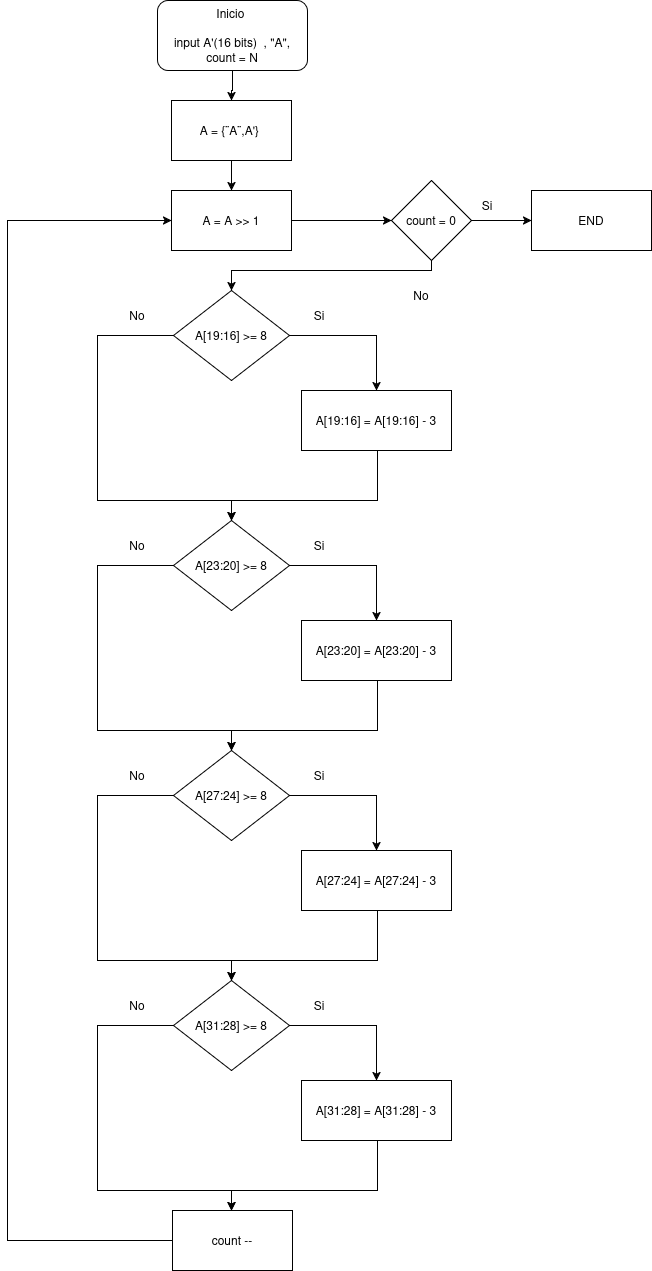

The diagram above was exported from draw.io. Its source (the exported page's mxGraphModel, read from the mxfile embedded in the PNG):
<mxGraphModel dx="1426" dy="827" grid="1" gridSize="10" guides="1" tooltips="1" connect="1" arrows="1" fold="1" page="1" pageScale="1" pageWidth="827" pageHeight="1169" math="0" shadow="0">
  <root>
    <mxCell id="0" />
    <mxCell id="1" parent="0" />
    <mxCell id="z0rgwhaeeqHu0ATF4_DO-1" edge="1" parent="1" source="z0rgwhaeeqHu0ATF4_DO-2" style="edgeStyle=orthogonalEdgeStyle;rounded=0;orthogonalLoop=1;jettySize=auto;html=1;" target="z0rgwhaeeqHu0ATF4_DO-4" value="">
      <mxGeometry relative="1" as="geometry" />
    </mxCell>
    <mxCell id="z0rgwhaeeqHu0ATF4_DO-2" parent="1" style="rounded=1;whiteSpace=wrap;html=1;" value="&lt;div&gt;Inicio&amp;nbsp;&lt;/div&gt;&lt;div&gt;&lt;br&gt;&lt;/div&gt;&lt;div&gt;input A'(16 bits)&amp;nbsp; , &quot;A&quot;, count = N&lt;/div&gt;" vertex="1">
      <mxGeometry height="70" width="150" x="290" y="20" as="geometry" />
    </mxCell>
    <mxCell id="z0rgwhaeeqHu0ATF4_DO-3" edge="1" parent="1" source="z0rgwhaeeqHu0ATF4_DO-4" style="edgeStyle=orthogonalEdgeStyle;rounded=0;orthogonalLoop=1;jettySize=auto;html=1;" target="z0rgwhaeeqHu0ATF4_DO-6" value="">
      <mxGeometry relative="1" as="geometry" />
    </mxCell>
    <mxCell id="z0rgwhaeeqHu0ATF4_DO-4" parent="1" style="rounded=0;whiteSpace=wrap;html=1;" value="A = {¨A¨,A'}&amp;nbsp;" vertex="1">
      <mxGeometry height="60" width="120" x="304" y="120" as="geometry" />
    </mxCell>
    <mxCell id="z0rgwhaeeqHu0ATF4_DO-5" edge="1" parent="1" source="z0rgwhaeeqHu0ATF4_DO-6" style="edgeStyle=orthogonalEdgeStyle;rounded=0;orthogonalLoop=1;jettySize=auto;html=1;" target="z0rgwhaeeqHu0ATF4_DO-9" value="">
      <mxGeometry relative="1" as="geometry" />
    </mxCell>
    <mxCell id="z0rgwhaeeqHu0ATF4_DO-6" parent="1" style="whiteSpace=wrap;html=1;rounded=0;" value="A = A &amp;gt;&amp;gt; 1" vertex="1">
      <mxGeometry height="60" width="120" x="304" y="210" as="geometry" />
    </mxCell>
    <mxCell id="z0rgwhaeeqHu0ATF4_DO-7" edge="1" parent="1" source="z0rgwhaeeqHu0ATF4_DO-9" style="edgeStyle=orthogonalEdgeStyle;rounded=0;orthogonalLoop=1;jettySize=auto;html=1;" target="z0rgwhaeeqHu0ATF4_DO-10" value="">
      <mxGeometry relative="1" as="geometry" />
    </mxCell>
    <mxCell id="z0rgwhaeeqHu0ATF4_DO-8" edge="1" parent="1" source="z0rgwhaeeqHu0ATF4_DO-9" style="edgeStyle=orthogonalEdgeStyle;rounded=0;orthogonalLoop=1;jettySize=auto;html=1;" value="">
      <mxGeometry relative="1" as="geometry">
        <Array as="points">
          <mxPoint x="564" y="290" />
          <mxPoint x="364" y="290" />
        </Array>
        <mxPoint x="364" y="310" as="targetPoint" />
      </mxGeometry>
    </mxCell>
    <mxCell id="z0rgwhaeeqHu0ATF4_DO-9" parent="1" style="rhombus;whiteSpace=wrap;html=1;rounded=0;" value="count = 0" vertex="1">
      <mxGeometry height="80" width="80" x="524" y="200" as="geometry" />
    </mxCell>
    <mxCell id="z0rgwhaeeqHu0ATF4_DO-10" parent="1" style="whiteSpace=wrap;html=1;rounded=0;" value="END" vertex="1">
      <mxGeometry height="60" width="120" x="664" y="210" as="geometry" />
    </mxCell>
    <mxCell id="z0rgwhaeeqHu0ATF4_DO-11" parent="1" style="text;html=1;whiteSpace=wrap;strokeColor=none;fillColor=none;align=center;verticalAlign=middle;rounded=0;" value="Si" vertex="1">
      <mxGeometry height="30" width="60" x="590" y="210" as="geometry" />
    </mxCell>
    <mxCell id="z0rgwhaeeqHu0ATF4_DO-12" parent="1" style="text;html=1;whiteSpace=wrap;strokeColor=none;fillColor=none;align=center;verticalAlign=middle;rounded=0;" value="No" vertex="1">
      <mxGeometry height="30" width="60" x="524" y="300" as="geometry" />
    </mxCell>
    <mxCell id="z0rgwhaeeqHu0ATF4_DO-13" edge="1" parent="1" source="z0rgwhaeeqHu0ATF4_DO-15" style="edgeStyle=orthogonalEdgeStyle;rounded=0;orthogonalLoop=1;jettySize=auto;html=1;entryX=0.5;entryY=0;entryDx=0;entryDy=0;" target="z0rgwhaeeqHu0ATF4_DO-17" value="">
      <mxGeometry relative="1" as="geometry">
        <mxPoint x="520" y="380" as="targetPoint" />
      </mxGeometry>
    </mxCell>
    <mxCell id="z0rgwhaeeqHu0ATF4_DO-14" edge="1" parent="1" source="z0rgwhaeeqHu0ATF4_DO-15" style="edgeStyle=orthogonalEdgeStyle;rounded=0;orthogonalLoop=1;jettySize=auto;html=1;entryX=0.5;entryY=0;entryDx=0;entryDy=0;" value="">
      <mxGeometry relative="1" as="geometry">
        <Array as="points">
          <mxPoint x="230" y="355" />
          <mxPoint x="230" y="520" />
          <mxPoint x="364" y="520" />
        </Array>
        <mxPoint x="364" y="540" as="targetPoint" />
      </mxGeometry>
    </mxCell>
    <mxCell id="z0rgwhaeeqHu0ATF4_DO-15" parent="1" style="rhombus;whiteSpace=wrap;html=1;" value="A[19:16] &amp;gt;= 8" vertex="1">
      <mxGeometry height="90" width="116" x="306" y="310" as="geometry" />
    </mxCell>
    <mxCell id="z0rgwhaeeqHu0ATF4_DO-16" edge="1" parent="1" source="z0rgwhaeeqHu0ATF4_DO-17" style="edgeStyle=orthogonalEdgeStyle;rounded=0;orthogonalLoop=1;jettySize=auto;html=1;entryX=0.5;entryY=0;entryDx=0;entryDy=0;" value="">
      <mxGeometry relative="1" as="geometry">
        <Array as="points">
          <mxPoint x="510" y="520" />
          <mxPoint x="364" y="520" />
        </Array>
        <mxPoint x="364" y="540" as="targetPoint" />
      </mxGeometry>
    </mxCell>
    <mxCell id="z0rgwhaeeqHu0ATF4_DO-17" parent="1" style="rounded=0;whiteSpace=wrap;html=1;" value="&lt;div&gt;A[19:16] = A[19:16] - 3&lt;/div&gt;" vertex="1">
      <mxGeometry height="60" width="150" x="434" y="410" as="geometry" />
    </mxCell>
    <mxCell id="z0rgwhaeeqHu0ATF4_DO-18" parent="1" style="text;html=1;whiteSpace=wrap;strokeColor=none;fillColor=none;align=center;verticalAlign=middle;rounded=0;" value="No" vertex="1">
      <mxGeometry height="30" width="60" x="240" y="320" as="geometry" />
    </mxCell>
    <mxCell id="z0rgwhaeeqHu0ATF4_DO-19" parent="1" style="text;html=1;whiteSpace=wrap;strokeColor=none;fillColor=none;align=center;verticalAlign=middle;rounded=0;" value="Si" vertex="1">
      <mxGeometry height="30" width="60" x="422" y="320" as="geometry" />
    </mxCell>
    <mxCell id="z0rgwhaeeqHu0ATF4_DO-20" edge="1" parent="1" source="z0rgwhaeeqHu0ATF4_DO-21" style="edgeStyle=orthogonalEdgeStyle;rounded=0;orthogonalLoop=1;jettySize=auto;html=1;entryX=0;entryY=0.5;entryDx=0;entryDy=0;" target="z0rgwhaeeqHu0ATF4_DO-6" value="">
      <mxGeometry relative="1" as="geometry">
        <Array as="points">
          <mxPoint x="140" y="1260" />
          <mxPoint x="140" y="240" />
        </Array>
        <mxPoint x="270" y="280" as="targetPoint" />
      </mxGeometry>
    </mxCell>
    <mxCell id="z0rgwhaeeqHu0ATF4_DO-21" parent="1" style="rounded=0;whiteSpace=wrap;html=1;" value="count --" vertex="1">
      <mxGeometry height="60" width="120" x="305" y="1230" as="geometry" />
    </mxCell>
    <mxCell id="z0rgwhaeeqHu0ATF4_DO-22" edge="1" parent="1" source="z0rgwhaeeqHu0ATF4_DO-24" style="edgeStyle=orthogonalEdgeStyle;rounded=0;orthogonalLoop=1;jettySize=auto;html=1;entryX=0.5;entryY=0;entryDx=0;entryDy=0;" target="z0rgwhaeeqHu0ATF4_DO-26" value="">
      <mxGeometry relative="1" as="geometry">
        <mxPoint x="520" y="610" as="targetPoint" />
      </mxGeometry>
    </mxCell>
    <mxCell id="z0rgwhaeeqHu0ATF4_DO-23" edge="1" parent="1" source="z0rgwhaeeqHu0ATF4_DO-24" style="edgeStyle=orthogonalEdgeStyle;rounded=0;orthogonalLoop=1;jettySize=auto;html=1;entryX=0.5;entryY=0;entryDx=0;entryDy=0;" value="">
      <mxGeometry relative="1" as="geometry">
        <Array as="points">
          <mxPoint x="230" y="585" />
          <mxPoint x="230" y="750" />
          <mxPoint x="364" y="750" />
        </Array>
        <mxPoint x="364" y="770" as="targetPoint" />
      </mxGeometry>
    </mxCell>
    <mxCell id="z0rgwhaeeqHu0ATF4_DO-24" parent="1" style="rhombus;whiteSpace=wrap;html=1;" value="A[23:20] &amp;gt;= 8" vertex="1">
      <mxGeometry height="90" width="116" x="306" y="540" as="geometry" />
    </mxCell>
    <mxCell id="z0rgwhaeeqHu0ATF4_DO-25" edge="1" parent="1" source="z0rgwhaeeqHu0ATF4_DO-26" style="edgeStyle=orthogonalEdgeStyle;rounded=0;orthogonalLoop=1;jettySize=auto;html=1;entryX=0.5;entryY=0;entryDx=0;entryDy=0;" value="">
      <mxGeometry relative="1" as="geometry">
        <Array as="points">
          <mxPoint x="510" y="750" />
          <mxPoint x="364" y="750" />
        </Array>
        <mxPoint x="364" y="770" as="targetPoint" />
      </mxGeometry>
    </mxCell>
    <mxCell id="z0rgwhaeeqHu0ATF4_DO-26" parent="1" style="rounded=0;whiteSpace=wrap;html=1;" value="&lt;div&gt;A[23:20] = A[23:20] - 3&lt;/div&gt;" vertex="1">
      <mxGeometry height="60" width="150" x="434" y="640" as="geometry" />
    </mxCell>
    <mxCell id="z0rgwhaeeqHu0ATF4_DO-27" parent="1" style="text;html=1;whiteSpace=wrap;strokeColor=none;fillColor=none;align=center;verticalAlign=middle;rounded=0;" value="No" vertex="1">
      <mxGeometry height="30" width="60" x="240" y="550" as="geometry" />
    </mxCell>
    <mxCell id="z0rgwhaeeqHu0ATF4_DO-28" parent="1" style="text;html=1;whiteSpace=wrap;strokeColor=none;fillColor=none;align=center;verticalAlign=middle;rounded=0;" value="Si" vertex="1">
      <mxGeometry height="30" width="60" x="422" y="550" as="geometry" />
    </mxCell>
    <mxCell id="z0rgwhaeeqHu0ATF4_DO-29" edge="1" parent="1" source="z0rgwhaeeqHu0ATF4_DO-31" style="edgeStyle=orthogonalEdgeStyle;rounded=0;orthogonalLoop=1;jettySize=auto;html=1;entryX=0.5;entryY=0;entryDx=0;entryDy=0;" target="z0rgwhaeeqHu0ATF4_DO-33" value="">
      <mxGeometry relative="1" as="geometry">
        <mxPoint x="520" y="840" as="targetPoint" />
      </mxGeometry>
    </mxCell>
    <mxCell id="z0rgwhaeeqHu0ATF4_DO-30" edge="1" parent="1" source="z0rgwhaeeqHu0ATF4_DO-31" style="edgeStyle=orthogonalEdgeStyle;rounded=0;orthogonalLoop=1;jettySize=auto;html=1;entryX=0.5;entryY=0;entryDx=0;entryDy=0;" value="">
      <mxGeometry relative="1" as="geometry">
        <Array as="points">
          <mxPoint x="230" y="815" />
          <mxPoint x="230" y="980" />
          <mxPoint x="364" y="980" />
        </Array>
        <mxPoint x="364" y="1000" as="targetPoint" />
      </mxGeometry>
    </mxCell>
    <mxCell id="z0rgwhaeeqHu0ATF4_DO-31" parent="1" style="rhombus;whiteSpace=wrap;html=1;" value="A[27:24] &amp;gt;= 8" vertex="1">
      <mxGeometry height="90" width="116" x="306" y="770" as="geometry" />
    </mxCell>
    <mxCell id="z0rgwhaeeqHu0ATF4_DO-32" edge="1" parent="1" source="z0rgwhaeeqHu0ATF4_DO-33" style="edgeStyle=orthogonalEdgeStyle;rounded=0;orthogonalLoop=1;jettySize=auto;html=1;entryX=0.5;entryY=0;entryDx=0;entryDy=0;" value="">
      <mxGeometry relative="1" as="geometry">
        <Array as="points">
          <mxPoint x="510" y="980" />
          <mxPoint x="364" y="980" />
        </Array>
        <mxPoint x="364" y="1000" as="targetPoint" />
      </mxGeometry>
    </mxCell>
    <mxCell id="z0rgwhaeeqHu0ATF4_DO-33" parent="1" style="rounded=0;whiteSpace=wrap;html=1;" value="&lt;div&gt;A[27:24] = A[27:24] - 3&lt;/div&gt;" vertex="1">
      <mxGeometry height="60" width="150" x="434" y="870" as="geometry" />
    </mxCell>
    <mxCell id="z0rgwhaeeqHu0ATF4_DO-34" parent="1" style="text;html=1;whiteSpace=wrap;strokeColor=none;fillColor=none;align=center;verticalAlign=middle;rounded=0;" value="No" vertex="1">
      <mxGeometry height="30" width="60" x="240" y="780" as="geometry" />
    </mxCell>
    <mxCell id="z0rgwhaeeqHu0ATF4_DO-35" parent="1" style="text;html=1;whiteSpace=wrap;strokeColor=none;fillColor=none;align=center;verticalAlign=middle;rounded=0;" value="Si" vertex="1">
      <mxGeometry height="30" width="60" x="422" y="780" as="geometry" />
    </mxCell>
    <mxCell id="z0rgwhaeeqHu0ATF4_DO-36" edge="1" parent="1" source="z0rgwhaeeqHu0ATF4_DO-38" style="edgeStyle=orthogonalEdgeStyle;rounded=0;orthogonalLoop=1;jettySize=auto;html=1;entryX=0.5;entryY=0;entryDx=0;entryDy=0;" target="z0rgwhaeeqHu0ATF4_DO-40" value="">
      <mxGeometry relative="1" as="geometry">
        <mxPoint x="520" y="1070" as="targetPoint" />
      </mxGeometry>
    </mxCell>
    <mxCell id="z0rgwhaeeqHu0ATF4_DO-37" edge="1" parent="1" source="z0rgwhaeeqHu0ATF4_DO-38" style="edgeStyle=orthogonalEdgeStyle;rounded=0;orthogonalLoop=1;jettySize=auto;html=1;entryX=0.5;entryY=0;entryDx=0;entryDy=0;" value="">
      <mxGeometry relative="1" as="geometry">
        <Array as="points">
          <mxPoint x="230" y="1045" />
          <mxPoint x="230" y="1210" />
          <mxPoint x="364" y="1210" />
        </Array>
        <mxPoint x="364" y="1230" as="targetPoint" />
      </mxGeometry>
    </mxCell>
    <mxCell id="z0rgwhaeeqHu0ATF4_DO-38" parent="1" style="rhombus;whiteSpace=wrap;html=1;" value="A[31:28] &amp;gt;= 8" vertex="1">
      <mxGeometry height="90" width="116" x="306" y="1000" as="geometry" />
    </mxCell>
    <mxCell id="z0rgwhaeeqHu0ATF4_DO-39" edge="1" parent="1" source="z0rgwhaeeqHu0ATF4_DO-40" style="edgeStyle=orthogonalEdgeStyle;rounded=0;orthogonalLoop=1;jettySize=auto;html=1;entryX=0.5;entryY=0;entryDx=0;entryDy=0;" value="">
      <mxGeometry relative="1" as="geometry">
        <Array as="points">
          <mxPoint x="510" y="1210" />
          <mxPoint x="364" y="1210" />
        </Array>
        <mxPoint x="364" y="1230" as="targetPoint" />
      </mxGeometry>
    </mxCell>
    <mxCell id="z0rgwhaeeqHu0ATF4_DO-40" parent="1" style="rounded=0;whiteSpace=wrap;html=1;" value="&lt;div&gt;A[31:28] = A[31:28] - 3&lt;/div&gt;" vertex="1">
      <mxGeometry height="60" width="150" x="434" y="1100" as="geometry" />
    </mxCell>
    <mxCell id="z0rgwhaeeqHu0ATF4_DO-41" parent="1" style="text;html=1;whiteSpace=wrap;strokeColor=none;fillColor=none;align=center;verticalAlign=middle;rounded=0;" value="No" vertex="1">
      <mxGeometry height="30" width="60" x="240" y="1010" as="geometry" />
    </mxCell>
    <mxCell id="z0rgwhaeeqHu0ATF4_DO-42" parent="1" style="text;html=1;whiteSpace=wrap;strokeColor=none;fillColor=none;align=center;verticalAlign=middle;rounded=0;" value="Si" vertex="1">
      <mxGeometry height="30" width="60" x="422" y="1010" as="geometry" />
    </mxCell>
  </root>
</mxGraphModel>